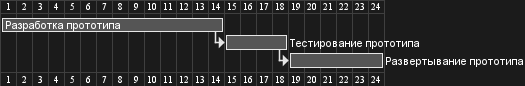

The diagram above was rendered by PlantUML. Its source (embedded in the PNG):
@startgantt
[Разработка прототипа] lasts 14 days
then [Тестирование прототипа] lasts 4 days
then [Развертывание прототипа] lasts 6 days
@endgantt